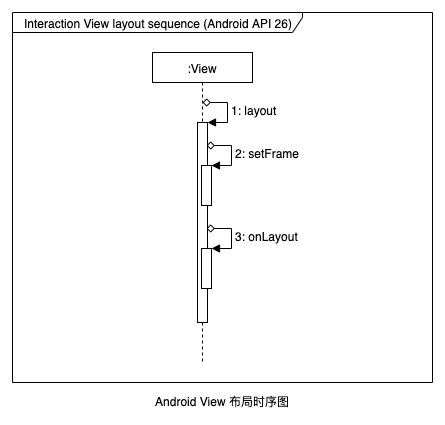

The diagram above was exported from draw.io. Its source (the exported page's mxGraphModel, read from the mxfile embedded in the PNG):
<mxGraphModel dx="946" dy="544" grid="1" gridSize="10" guides="1" tooltips="1" connect="1" arrows="1" fold="1" page="1" pageScale="1" pageWidth="827" pageHeight="1169" background="#FFFFFF" style="azure" math="0" shadow="0">
  <root>
    <mxCell id="0" />
    <mxCell id="1" parent="0" />
    <mxCell id="G76bu07tLTYtsrS3k7sn-1" value="Interaction View layout sequence (Android API 26)" style="shape=umlFrame;whiteSpace=wrap;html=1;rounded=0;strokeColor=#000000;strokeWidth=1;fillColor=#ffffff;fontColor=#000000;width=290;height=20;" vertex="1" parent="1">
      <mxGeometry x="160" y="60" width="420" height="370" as="geometry" />
    </mxCell>
    <mxCell id="G76bu07tLTYtsrS3k7sn-2" value=":View" style="shape=umlLifeline;perimeter=lifelinePerimeter;whiteSpace=wrap;html=1;container=1;collapsible=0;recursiveResize=0;outlineConnect=0;rounded=0;strokeColor=#000000;strokeWidth=1;fillColor=#ffffff;fontColor=#000000;size=30;" vertex="1" parent="1">
      <mxGeometry x="300" y="100" width="100" height="310" as="geometry" />
    </mxCell>
    <mxCell id="G76bu07tLTYtsrS3k7sn-3" value="" style="html=1;points=[];perimeter=orthogonalPerimeter;rounded=0;strokeColor=#000000;strokeWidth=1;fillColor=#ffffff;fontColor=#000000;" vertex="1" parent="G76bu07tLTYtsrS3k7sn-2">
      <mxGeometry x="45" y="70" width="10" height="200" as="geometry" />
    </mxCell>
    <mxCell id="G76bu07tLTYtsrS3k7sn-4" value="1: layout" style="edgeStyle=orthogonalEdgeStyle;html=1;align=left;spacingLeft=2;endArrow=block;rounded=0;entryX=1;entryY=0;strokeColor=#000000;strokeWidth=1;fontColor=#000000;" edge="1" target="G76bu07tLTYtsrS3k7sn-3" parent="G76bu07tLTYtsrS3k7sn-2">
      <mxGeometry relative="1" as="geometry">
        <mxPoint x="50" y="50" as="sourcePoint" />
        <Array as="points">
          <mxPoint x="75" y="50" />
        </Array>
      </mxGeometry>
    </mxCell>
    <mxCell id="G76bu07tLTYtsrS3k7sn-5" value="" style="html=1;points=[];perimeter=orthogonalPerimeter;rounded=0;strokeColor=#000000;strokeWidth=1;fillColor=#ffffff;fontColor=#000000;" vertex="1" parent="G76bu07tLTYtsrS3k7sn-2">
      <mxGeometry x="49" y="113" width="10" height="40" as="geometry" />
    </mxCell>
    <mxCell id="G76bu07tLTYtsrS3k7sn-6" value="2: setFrame" style="edgeStyle=orthogonalEdgeStyle;html=1;align=left;spacingLeft=2;endArrow=block;rounded=0;entryX=1;entryY=0;strokeColor=#000000;strokeWidth=1;fontColor=#000000;" edge="1" target="G76bu07tLTYtsrS3k7sn-5" parent="G76bu07tLTYtsrS3k7sn-2">
      <mxGeometry relative="1" as="geometry">
        <mxPoint x="54" y="93" as="sourcePoint" />
        <Array as="points">
          <mxPoint x="79" y="93" />
        </Array>
      </mxGeometry>
    </mxCell>
    <mxCell id="G76bu07tLTYtsrS3k7sn-7" value="" style="html=1;points=[];perimeter=orthogonalPerimeter;rounded=0;strokeColor=#000000;strokeWidth=1;fillColor=#ffffff;fontColor=#000000;" vertex="1" parent="G76bu07tLTYtsrS3k7sn-2">
      <mxGeometry x="49" y="196" width="10" height="40" as="geometry" />
    </mxCell>
    <mxCell id="G76bu07tLTYtsrS3k7sn-8" value="3: onLayout" style="edgeStyle=orthogonalEdgeStyle;html=1;align=left;spacingLeft=2;endArrow=block;rounded=0;entryX=1;entryY=0;strokeColor=#000000;strokeWidth=1;fontColor=#000000;" edge="1" target="G76bu07tLTYtsrS3k7sn-7" parent="G76bu07tLTYtsrS3k7sn-2">
      <mxGeometry relative="1" as="geometry">
        <mxPoint x="54" y="176" as="sourcePoint" />
        <Array as="points">
          <mxPoint x="79" y="176" />
        </Array>
      </mxGeometry>
    </mxCell>
    <mxCell id="G76bu07tLTYtsrS3k7sn-9" value="Android View 布局时序图" style="text;html=1;strokeColor=none;fillColor=none;align=center;verticalAlign=middle;whiteSpace=wrap;rounded=0;fontColor=#000000;" vertex="1" parent="1">
      <mxGeometry x="270" y="439" width="200" height="20" as="geometry" />
    </mxCell>
  </root>
</mxGraphModel>